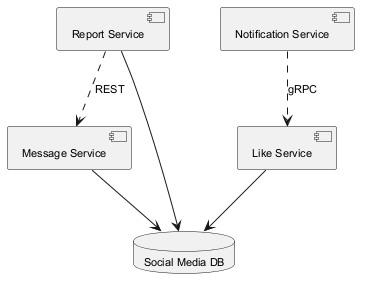

The diagram above was rendered by PlantUML. Its source (embedded in the PNG):
@startuml
skinparam monochrome true
skinparam defaultFontSize 11
component "Message Service" as C_MessageService
component "Notification Service" as C_NotificationService
component "Report Service" as C_ReportService
component "Like Service" as C_LikeService
database "Social Media DB" as DB_social_media
C_MessageService --> DB_social_media
C_ReportService --> DB_social_media
C_LikeService --> DB_social_media
C_ReportService ..> C_MessageService : REST
C_NotificationService ..> C_LikeService : gRPC
@enduml